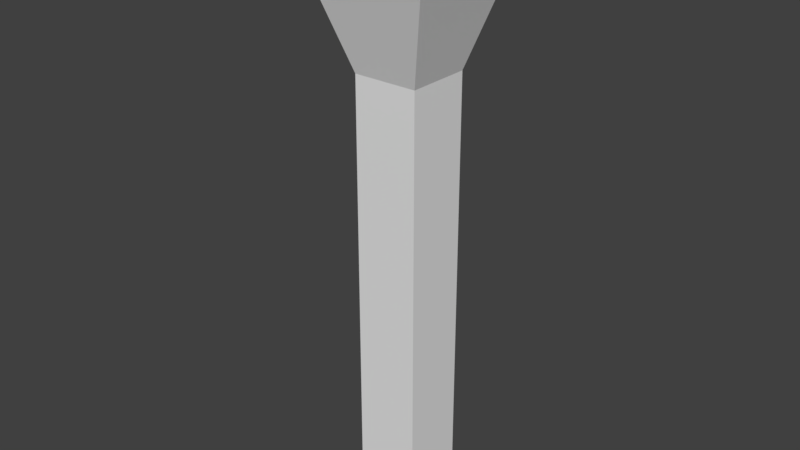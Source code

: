 # Source: Dungeon_Platform.blend  (saved by Blender 2.78.0; exported with 4.5.12 LTS)
import bpy
from mathutils import Matrix  # noqa: F401  (used for matrix-valued properties, if any)

bpy.ops.wm.read_factory_settings(use_empty=True)
scene = bpy.context.scene
scene.name = 'Scene'

# ---- collections
col_collection_1 = bpy.data.collections.new('Collection 1'); scene.collection.children.link(col_collection_1)

# ---- materials (node trees are filled in below, after node groups)
mat_material = bpy.data.materials.new('Material')
mat_material.alpha_threshold = 0.0
mat_material.use_transparent_shadow = False
mat_material.roughness = 0.5
mat_material.line_color = (0.0, 0.0, 0.0, 1.0)

# ---- material node trees

# ---- world
world_world = bpy.data.worlds.new('World'); scene.world = world_world
world_world.color = (0.05088, 0.05088, 0.05088)
world_world.use_sun_shadow = False
world_world.sun_shadow_jitter_overblur = 0.0
world_world.cycles.sampling_method = 'MANUAL'

# ---- meshes
me_cube_002 = bpy.data.meshes.new('Cube.002')
me_cube_002.from_pydata([(-0.1, -3.553e-15, 0.0), (0.0, -3.553e-15, 0.0), (-0.1, -4.371e-09, -0.5), (0.0, -4.371e-09, -0.5), (-0.085, 0.04, -0.075), (-0.015, 0.04, -0.075), (-0.085, 0.04, -0.425), (-0.015, 0.04, -0.425), (-0.085, 0.04, -0.075), (-0.015, 0.04, -0.075), (-0.085, 0.04, -0.425), (-0.015, 0.04, -0.425), (-0.07799, 0.04, -0.1101), (-0.02201, 0.04, -0.1101), (-0.07799, 0.04, -0.3899), (-0.02201, 0.04, -0.3899), (-0.07799, 0.067, -0.1101), (-0.02201, 0.067, -0.1101), (-0.07799, 0.067, -0.3899), (-0.02201, 0.067, -0.3899), (-0.07799, 0.07578, -0.1101), (-0.02201, 0.07578, -0.1101), (-0.07799, 0.07578, -0.3899), (-0.02201, 0.07578, -0.3899), (-0.07799, 0.1082, -0.1101), (-0.02201, 0.1082, -0.1101), (-0.07799, 0.1082, -0.3899), (-0.02201, 0.1082, -0.3899), (-0.08663, 0.1066, -0.06685), (-0.01337, 0.1066, -0.06685), (-0.08663, 0.1066, -0.4331), (-0.01337, 0.1066, -0.4331), (-0.08663, 0.12, -0.06685), (-0.01337, 0.12, -0.06685), (-0.08663, 0.12, -0.4331), (-0.01337, 0.12, -0.4331), (-0.08141, 0.06647, -0.407), (-0.08141, 0.06647, -0.09296), (-0.01859, 0.06647, -0.09296), (-0.01859, 0.06647, -0.407), (-0.08141, 0.07632, -0.407), (-0.08141, 0.07632, -0.09296), (-0.01859, 0.07632, -0.09296), (-0.01859, 0.07632, -0.407), (-0.0783, 0.12, -0.3915), (-0.0783, 0.12, -0.1085), (-0.0217, 0.12, -0.1085), (-0.0217, 0.12, -0.3915), (-0.08341, 0.1476, -0.417), (-0.08341, 0.1476, -0.08296), (-0.01659, 0.1476, -0.08296), (-0.01659, 0.1476, -0.417), (-0.07081, 0.1618, -0.354), (-0.07081, 0.1618, -0.146), (-0.02919, 0.1618, -0.146), (-0.02919, 0.1618, -0.354), (-0.05, 0.202, -0.25), (-0.05, 0.202, -0.25), (-0.05, 0.202, -0.25), (-0.05, 0.202, -0.25)], [], [(0, 2, 3, 1), (5, 7, 11, 9), (1, 3, 7, 5), (2, 0, 4, 6), (3, 2, 6, 7), (0, 1, 5, 4), (11, 10, 14, 15), (6, 4, 8, 10), (7, 6, 10, 11), (4, 5, 9, 8), (13, 15, 19, 17), (8, 9, 13, 12), (9, 11, 15, 13), (10, 8, 12, 14), (19, 18, 36, 39), (14, 12, 16, 18), (15, 14, 18, 19), (12, 13, 17, 16), (23, 22, 26, 27), (21, 20, 41, 42), (18, 16, 37, 36), (22, 23, 43, 40), (25, 27, 31, 29), (20, 21, 25, 24), (21, 23, 27, 25), (22, 20, 24, 26), (31, 30, 34, 35), (26, 24, 28, 30), (27, 26, 30, 31), (24, 25, 29, 28), (32, 33, 46, 45), (28, 29, 33, 32), (29, 31, 35, 33), (30, 28, 32, 34), (36, 37, 41, 40), (39, 36, 40, 43), (37, 38, 42, 41), (38, 39, 43, 42), (16, 17, 38, 37), (23, 21, 42, 43), (20, 22, 40, 41), (17, 19, 39, 38), (46, 47, 51, 50), (33, 35, 47, 46), (34, 32, 45, 44), (35, 34, 44, 47), (50, 51, 55, 54), (44, 45, 49, 48), (47, 44, 48, 51), (45, 46, 50, 49), (55, 52, 56, 59), (48, 49, 53, 52), (51, 48, 52, 55), (49, 50, 54, 53), (57, 58, 59, 56), (53, 54, 58, 57), (54, 55, 59, 58), (52, 53, 57, 56)])
me_cube_002.materials.append(mat_material)
me_cube_002.use_remesh_preserve_volume = False
me_cube_002.use_remesh_preserve_attributes = False
me_cube_002.use_mirror_vertex_groups = False
me_cube_002.update()
me_plane_001 = bpy.data.meshes.new('Plane.001')
me_plane_001.from_pydata([(-1.0, -0.5, 0.0), (1.0, -0.5, 0.0), (-1.0, 0.5, 0.0), (1.0, 0.5, 0.0), (-0.1569, 0.5, 3.0), (-0.1569, -0.5, 3.0), (0.1569, -0.5, 3.0), (0.1569, 0.5, 3.0), (1.0, 0.5, 1.261), (0.9083, 0.5, 2.011), (0.5654, 0.5, 2.761), (0.5654, -0.5, 2.761), (0.9083, -0.5, 2.011), (1.0, -0.5, 1.261), (-1.0, -0.5, 1.261), (-0.9083, -0.5, 2.011), (-0.5654, -0.5, 2.761), (-0.5654, 0.5, 2.761), (-0.9083, 0.5, 2.011), (-1.0, 0.5, 1.261), (-0.8509, -0.5, 0.0), (0.8509, -0.5, 0.0), (-0.8509, 0.5, 0.0), (0.8509, 0.5, 0.0), (-0.1335, 0.5, 2.813), (-0.1335, -0.5, 2.813), (0.1335, -0.5, 2.813), (0.1335, 0.5, 2.813), (0.8509, 0.5, 1.183), (0.7729, 0.5, 1.886), (0.4811, 0.5, 2.589), (0.4811, -0.5, 2.589), (0.7729, -0.5, 1.886), (0.8509, -0.5, 1.183), (-0.8509, -0.5, 1.183), (-0.7729, -0.5, 1.886), (-0.4811, -0.5, 2.589), (-0.4811, 0.5, 2.589), (-0.7729, 0.5, 1.886), (-0.8509, 0.5, 1.183)], [], [(5, 6, 7, 4), (11, 10, 7, 6), (17, 16, 5, 4), (2, 0, 14, 19), (19, 14, 15, 18), (18, 15, 16, 17), (1, 3, 8, 13), (13, 8, 9, 12), (12, 9, 10, 11), (25, 24, 27, 26), (31, 26, 27, 30), (37, 24, 25, 36), (22, 39, 34, 20), (39, 38, 35, 34), (38, 37, 36, 35), (21, 33, 28, 23), (33, 32, 29, 28), (32, 31, 30, 29), (1, 13, 33, 21), (13, 12, 32, 33), (12, 11, 31, 32), (11, 6, 26, 31), (6, 5, 25, 26), (5, 16, 36, 25), (16, 15, 35, 36), (15, 14, 34, 35), (14, 0, 20, 34), (2, 19, 39, 22), (19, 18, 38, 39), (18, 17, 37, 38), (17, 4, 24, 37), (4, 7, 27, 24), (7, 10, 30, 27), (10, 9, 29, 30), (9, 8, 28, 29), (8, 3, 23, 28)])
me_plane_001.use_remesh_preserve_volume = False
me_plane_001.use_remesh_preserve_attributes = False
me_plane_001.use_mirror_vertex_groups = False
me_plane_001.update()
me_plane = bpy.data.meshes.new('Plane')
me_plane.from_pydata([(-1.0, -4.371e-08, -3.0), (1.0, -4.371e-08, -3.0), (-1.0, -3.643e-08, -2.5), (-1.0, -2.914e-08, -2.0), (-1.0, -2.186e-08, -1.5), (-1.0, -1.457e-08, -1.0), (-1.0, -7.285e-09, -0.5), (-1.0, 3.257e-15, 2.235e-07), (-1.0, 7.285e-09, 0.5), (-1.0, 1.457e-08, 1.0), (-1.0, 2.186e-08, 1.5), (-1.0, 2.914e-08, 2.0), (1.0, 2.914e-08, 2.0), (1.0, 2.186e-08, 1.5), (1.0, 1.457e-08, 1.0), (1.0, 7.285e-09, 0.5), (1.0, -3.257e-15, -2.235e-07), (1.0, -7.285e-09, -0.5), (1.0, -1.457e-08, -1.0), (1.0, -2.186e-08, -1.5), (1.0, -2.914e-08, -2.0), (1.0, -3.643e-08, -2.5), (1.0, 0.06667, -2.5), (1.0, 0.06667, -3.0), (-1.0, 0.06667, -3.0), (-1.0, 0.06667, -2.5), (-1.0, 0.1333, -2.5), (-1.0, 0.1333, -2.0), (1.0, 0.1333, -2.0), (1.0, 0.1333, -2.5), (-1.0, 0.2, -2.0), (-1.0, 0.2, -1.5), (1.0, 0.2, -1.5), (1.0, 0.2, -2.0), (-1.0, 0.2667, -1.5), (-1.0, 0.2667, -1.0), (1.0, 0.2667, -1.0), (1.0, 0.2667, -1.5), (-1.0, 0.3333, -1.0), (-1.0, 0.3333, -0.5), (1.0, 0.3333, -0.5), (1.0, 0.3333, -1.0), (-1.0, 0.4, -0.5), (-1.0, 0.4, 1.711e-07), (1.0, 0.4, -2.76e-07), (1.0, 0.4, -0.5), (-1.0, 0.4667, 1.623e-07), (-1.0, 0.4667, 0.5), (1.0, 0.4667, 0.5), (1.0, 0.4667, -2.847e-07), (-1.0, 0.5333, 0.5), (-1.0, 0.5333, 1.0), (1.0, 0.5333, 1.0), (1.0, 0.5333, 0.5), (-1.0, 0.6, 1.0), (-1.0, 0.6, 1.5), (1.0, 0.6, 1.5), (1.0, 0.6, 1.0), (-1.0, 0.6667, 1.5), (-1.0, 0.6667, 2.0), (1.0, 0.6667, 2.0), (1.0, 0.6667, 1.5), (1.0, 0.08219, -2.5), (1.0, 0.08219, -3.0), (-1.0, 0.08219, -3.0), (-1.0, 0.08219, -2.5), (-1.0, 0.1489, -2.5), (-1.0, 0.1489, -2.0), (1.0, 0.1489, -2.0), (1.0, 0.1489, -2.5), (-1.0, 0.2155, -2.0), (-1.0, 0.2155, -1.5), (1.0, 0.2155, -1.5), (1.0, 0.2155, -2.0), (-1.0, 0.2822, -1.5), (-1.0, 0.2822, -1.0), (1.0, 0.2822, -1.0), (1.0, 0.2822, -1.5), (-1.0, 0.3489, -1.0), (-1.0, 0.3489, -0.5), (1.0, 0.3489, -0.5), (1.0, 0.3489, -1.0), (-1.0, 0.4155, -0.5), (-1.0, 0.4155, 1.69e-07), (1.0, 0.4155, -2.78e-07), (1.0, 0.4155, -0.5), (-1.0, 0.4822, 1.603e-07), (-1.0, 0.4822, 0.5), (1.0, 0.4822, 0.5), (1.0, 0.4822, -2.867e-07), (-1.0, 0.5489, 0.5), (-1.0, 0.5489, 1.0), (1.0, 0.5489, 1.0), (1.0, 0.5489, 0.5), (-1.0, 0.6155, 1.0), (-1.0, 0.6155, 1.5), (1.0, 0.6155, 1.5), (1.0, 0.6155, 1.0), (-1.0, 0.6822, 1.5), (-1.0, 0.6822, 2.0), (1.0, 0.6822, 2.0), (1.0, 0.6822, 1.5), (1.04, 0.06636, -2.507), (1.04, 0.06636, -3.027), (-1.04, 0.06636, -3.027), (-1.04, 0.06636, -2.507), (-1.04, 0.133, -2.527), (-1.04, 0.133, -2.007), (1.04, 0.133, -2.007), (1.04, 0.133, -2.527), (-1.04, 0.1997, -2.027), (-1.04, 0.1997, -1.507), (1.04, 0.1997, -1.507), (1.04, 0.1997, -2.027), (-1.04, 0.2664, -1.527), (-1.04, 0.2664, -1.007), (1.04, 0.2664, -1.007), (1.04, 0.2664, -1.527), (-1.04, 0.333, -1.027), (-1.04, 0.333, -0.507), (1.04, 0.333, -0.507), (1.04, 0.333, -1.027), (-1.04, 0.3997, -0.527), (-1.04, 0.3997, -0.007016), (1.04, 0.3997, -0.007016), (1.04, 0.3997, -0.527), (-1.04, 0.4664, -0.02698), (-1.04, 0.4664, 0.493), (1.04, 0.4664, 0.493), (1.04, 0.4664, -0.02698), (-1.04, 0.533, 0.473), (-1.04, 0.533, 0.993), (1.04, 0.533, 0.993), (1.04, 0.533, 0.473), (-1.04, 0.5997, 0.973), (-1.04, 0.5997, 1.493), (1.04, 0.5997, 1.493), (1.04, 0.5997, 0.973), (-1.04, 0.6664, 1.473), (-1.04, 0.6664, 1.993), (1.04, 0.6664, 1.993), (1.04, 0.6664, 1.473), (1.04, 0.0825, -2.507), (1.04, 0.0825, -3.027), (-1.04, 0.0825, -3.027), (-1.04, 0.0825, -2.507), (-1.04, 0.1492, -2.527), (-1.04, 0.1492, -2.007), (1.04, 0.1492, -2.007), (1.04, 0.1492, -2.527), (-1.04, 0.2158, -2.027), (-1.04, 0.2158, -1.507), (1.04, 0.2158, -1.507), (1.04, 0.2158, -2.027), (-1.04, 0.2825, -1.527), (-1.04, 0.2825, -1.007), (1.04, 0.2825, -1.007), (1.04, 0.2825, -1.527), (-1.04, 0.3492, -1.027), (-1.04, 0.3492, -0.507), (1.04, 0.3492, -0.507), (1.04, 0.3492, -1.027), (-1.04, 0.4158, -0.527), (-1.04, 0.4158, -0.007016), (1.04, 0.4158, -0.007016), (1.04, 0.4158, -0.527), (-1.04, 0.4825, -0.02698), (-1.04, 0.4825, 0.493), (1.04, 0.4825, 0.493), (1.04, 0.4825, -0.02698), (-1.04, 0.5492, 0.473), (-1.04, 0.5492, 0.993), (1.04, 0.5492, 0.993), (1.04, 0.5492, 0.473), (-1.04, 0.6158, 0.973), (-1.04, 0.6158, 1.493), (1.04, 0.6158, 1.493), (1.04, 0.6158, 0.973), (-1.04, 0.6825, 1.473), (-1.04, 0.6825, 1.993), (1.04, 0.6825, 1.993), (1.04, 0.6825, 1.473)], [], [(1, 0, 24, 23), (12, 13, 61, 60), (9, 10, 55, 54), (14, 15, 53, 52), (7, 8, 47, 46), (16, 17, 45, 44), (6, 17, 40, 39), (18, 19, 37, 36), (4, 19, 32, 31), (20, 21, 29, 28), (71, 70, 150, 151), (2, 21, 22, 25), (0, 2, 25, 24), (21, 1, 23, 22), (96, 95, 175, 176), (21, 2, 26, 29), (3, 20, 28, 27), (2, 3, 27, 26), (28, 29, 109, 108), (3, 4, 31, 30), (19, 20, 33, 32), (20, 3, 30, 33), (41, 38, 118, 121), (19, 4, 34, 37), (5, 18, 36, 35), (4, 5, 35, 34), (66, 69, 149, 146), (5, 6, 39, 38), (17, 18, 41, 40), (18, 5, 38, 41), (97, 96, 176, 177), (17, 6, 42, 45), (6, 7, 43, 42), (7, 16, 44, 43), (26, 27, 107, 106), (8, 15, 48, 47), (15, 16, 49, 48), (16, 7, 46, 49), (39, 40, 120, 119), (15, 8, 50, 53), (8, 9, 51, 50), (9, 14, 52, 51), (68, 67, 147, 148), (10, 13, 56, 55), (13, 14, 57, 56), (14, 9, 54, 57), (95, 94, 174, 175), (13, 10, 58, 61), (10, 11, 59, 58), (11, 12, 60, 59), (65, 62, 63, 64), (67, 68, 69, 66), (71, 72, 73, 70), (75, 76, 77, 74), (79, 80, 81, 78), (83, 84, 85, 82), (87, 88, 89, 86), (91, 92, 93, 90), (95, 96, 97, 94), (99, 100, 101, 98), (40, 41, 121, 120), (53, 50, 130, 133), (69, 68, 148, 149), (90, 93, 173, 170), (38, 39, 119, 118), (51, 52, 132, 131), (67, 66, 146, 147), (92, 91, 171, 172), (52, 53, 133, 132), (62, 65, 145, 142), (93, 92, 172, 173), (50, 51, 131, 130), (65, 64, 144, 145), (91, 90, 170, 171), (25, 22, 102, 105), (64, 63, 143, 144), (86, 89, 169, 166), (24, 25, 105, 104), (63, 62, 142, 143), (88, 87, 167, 168), (23, 24, 104, 103), (37, 34, 114, 117), (89, 88, 168, 169), (22, 23, 103, 102), (35, 36, 116, 115), (87, 86, 166, 167), (36, 37, 117, 116), (49, 46, 126, 129), (82, 85, 165, 162), (34, 35, 115, 114), (131, 132, 172, 171), (112, 113, 153, 152), (132, 133, 173, 172), (105, 102, 142, 145), (125, 122, 162, 165), (110, 111, 151, 150), (130, 131, 171, 170), (104, 105, 145, 144), (123, 124, 164, 163), (103, 104, 144, 143), (111, 112, 152, 151), (138, 139, 179, 178), (118, 119, 159, 158), (133, 130, 170, 173), (113, 110, 150, 153), (140, 141, 181, 180), (120, 121, 161, 160), (139, 140, 180, 179), (119, 120, 160, 159), (126, 127, 167, 166), (141, 138, 178, 181), (106, 107, 147, 146), (121, 118, 158, 161), (128, 129, 169, 168), (108, 109, 149, 148), (127, 128, 168, 167), (107, 108, 148, 147), (134, 135, 175, 174), (114, 115, 155, 154), (129, 126, 166, 169), (109, 106, 146, 149), (136, 137, 177, 176), (116, 117, 157, 156), (135, 136, 176, 175), (115, 116, 156, 155), (122, 123, 163, 162), (137, 134, 174, 177), (102, 103, 143, 142), (117, 114, 154, 157), (124, 125, 165, 164), (27, 28, 108, 107), (94, 97, 177, 174), (73, 72, 152, 153), (29, 26, 106, 109), (99, 98, 178, 179), (72, 71, 151, 152), (54, 55, 135, 134), (101, 100, 180, 181), (70, 73, 153, 150), (56, 57, 137, 136), (100, 99, 179, 180), (75, 74, 154, 155), (55, 56, 136, 135), (42, 43, 123, 122), (98, 101, 181, 178), (77, 76, 156, 157), (57, 54, 134, 137), (44, 45, 125, 124), (76, 75, 155, 156), (43, 44, 124, 123), (30, 31, 111, 110), (74, 77, 157, 154), (45, 42, 122, 125), (32, 33, 113, 112), (79, 78, 158, 159), (31, 32, 112, 111), (81, 80, 160, 161), (33, 30, 110, 113), (80, 79, 159, 160), (58, 59, 139, 138), (78, 81, 161, 158), (60, 61, 141, 140), (83, 82, 162, 163), (59, 60, 140, 139), (46, 47, 127, 126), (85, 84, 164, 165), (61, 58, 138, 141), (48, 49, 129, 128), (84, 83, 163, 164), (47, 48, 128, 127)])
me_plane.use_remesh_preserve_volume = False
me_plane.use_remesh_preserve_attributes = False
me_plane.use_mirror_vertex_groups = False
me_plane.update()
me_cube_007 = bpy.data.meshes.new('Cube.007')
me_cube_007.from_pydata([(-0.1, -3.553e-15, 0.0), (0.0, -3.553e-15, 0.0), (-0.1, -4.371e-09, -0.5), (0.0, -4.371e-09, -0.5), (-0.085, 0.04, -0.075), (-0.015, 0.04, -0.075), (-0.085, 0.04, -0.425), (-0.015, 0.04, -0.425), (-0.085, 0.04, -0.075), (-0.015, 0.04, -0.075), (-0.085, 0.04, -0.425), (-0.015, 0.04, -0.425), (-0.07799, 0.04, -0.1101), (-0.02201, 0.04, -0.1101), (-0.07799, 0.04, -0.3899), (-0.02201, 0.04, -0.3899), (-0.07799, 0.067, -0.1101), (-0.02201, 0.067, -0.1101), (-0.07799, 0.067, -0.3899), (-0.02201, 0.067, -0.3899), (-0.07799, 0.07578, -0.1101), (-0.02201, 0.07578, -0.1101), (-0.07799, 0.07578, -0.3899), (-0.02201, 0.07578, -0.3899), (-0.07799, 0.1082, -0.1101), (-0.02201, 0.1082, -0.1101), (-0.07799, 0.1082, -0.3899), (-0.02201, 0.1082, -0.3899), (-0.08663, 0.1066, -0.06685), (-0.01337, 0.1066, -0.06685), (-0.08663, 0.1066, -0.4331), (-0.01337, 0.1066, -0.4331), (-0.08663, 0.12, -0.06685), (-0.01337, 0.12, -0.06685), (-0.08663, 0.12, -0.4331), (-0.01337, 0.12, -0.4331), (-0.08141, 0.06647, -0.407), (-0.08141, 0.06647, -0.09296), (-0.01859, 0.06647, -0.09296), (-0.01859, 0.06647, -0.407), (-0.08141, 0.07632, -0.407), (-0.08141, 0.07632, -0.09296), (-0.01859, 0.07632, -0.09296), (-0.01859, 0.07632, -0.407), (-0.0783, 0.12, -0.3915), (-0.0783, 0.12, -0.1085), (-0.0217, 0.12, -0.1085), (-0.0217, 0.12, -0.3915), (-0.08341, 0.1476, -0.417), (-0.08341, 0.1476, -0.08296), (-0.01659, 0.1476, -0.08296), (-0.01659, 0.1476, -0.417), (-0.07081, 0.1618, -0.354), (-0.07081, 0.1618, -0.146), (-0.02919, 0.1618, -0.146), (-0.02919, 0.1618, -0.354)], [], [(0, 2, 3, 1), (5, 7, 11, 9), (1, 3, 7, 5), (2, 0, 4, 6), (3, 2, 6, 7), (0, 1, 5, 4), (11, 10, 14, 15), (6, 4, 8, 10), (7, 6, 10, 11), (4, 5, 9, 8), (13, 15, 19, 17), (8, 9, 13, 12), (9, 11, 15, 13), (10, 8, 12, 14), (19, 18, 36, 39), (14, 12, 16, 18), (15, 14, 18, 19), (12, 13, 17, 16), (23, 22, 26, 27), (21, 20, 41, 42), (18, 16, 37, 36), (22, 23, 43, 40), (25, 27, 31, 29), (20, 21, 25, 24), (21, 23, 27, 25), (22, 20, 24, 26), (31, 30, 34, 35), (26, 24, 28, 30), (27, 26, 30, 31), (24, 25, 29, 28), (32, 33, 46, 45), (28, 29, 33, 32), (29, 31, 35, 33), (30, 28, 32, 34), (36, 37, 41, 40), (39, 36, 40, 43), (37, 38, 42, 41), (38, 39, 43, 42), (16, 17, 38, 37), (23, 21, 42, 43), (20, 22, 40, 41), (17, 19, 39, 38), (46, 47, 51, 50), (33, 35, 47, 46), (34, 32, 45, 44), (35, 34, 44, 47), (50, 51, 55, 54), (44, 45, 49, 48), (47, 44, 48, 51), (45, 46, 50, 49), (53, 54, 55, 52), (48, 49, 53, 52), (51, 48, 52, 55), (49, 50, 54, 53)])
me_cube_007.materials.append(mat_material)
me_cube_007.use_remesh_preserve_volume = False
me_cube_007.use_remesh_preserve_attributes = False
me_cube_007.use_mirror_vertex_groups = False
me_cube_007.update()
me_cube_001 = bpy.data.meshes.new('Cube.001')
me_cube_001.from_pydata([(-0.1101, 0.2, -0.1547), (-0.1101, 0.2447, -0.1101), (-0.1101, 0.2447, -0.3899), (-0.1101, 0.2, -0.3453), (-0.1101, 0.2904, -0.1101), (-0.1101, 0.335, -0.1547), (-0.1101, 0.335, -0.3453), (-0.1101, 0.2904, -0.3899), (-0.1101, 0.398, -0.1547), (-0.1101, 0.4322, -0.1101), (-0.1101, 0.4322, -0.3899), (-0.1101, 0.398, -0.3453), (-0.1101, 0.4877, -0.1101), (-0.1101, 0.5218, -0.1547), (-0.1101, 0.5218, -0.3453), (-0.1101, 0.4877, -0.3899), (0.75, 0.4322, -0.1101), (0.75, 0.5218, -0.1547), (0.75, 0.4877, -0.3899), (0.75, 0.398, -0.3453), (0.75, 0.398, -0.1547), (0.75, 0.4877, -0.1101), (0.75, 0.5218, -0.3453), (0.75, 0.4322, -0.3899), (0.75, 0.2, -0.3453), (0.75, 0.2447, -0.1101), (0.75, 0.2904, -0.3899), (0.75, 0.335, -0.1547), (0.75, 0.2447, -0.3899), (0.75, 0.2, -0.1547), (0.75, 0.335, -0.3453), (0.75, 0.2904, -0.1101)], [], [(8, 9, 12, 13, 14, 15, 10, 11), (0, 1, 4, 5, 6, 7, 2, 3), (25, 1, 0, 29), (17, 13, 12, 21), (18, 15, 14, 22), (19, 11, 10, 23), (18, 22, 17, 21, 16, 20, 19, 23), (25, 29, 24, 28, 26, 30, 27, 31), (10, 15, 18, 23), (12, 9, 16, 21), (14, 13, 17, 22), (8, 11, 19, 20), (8, 20, 16, 9), (4, 1, 25, 31), (6, 5, 27, 30), (2, 7, 26, 28), (2, 28, 24, 3), (6, 30, 26, 7), (4, 31, 27, 5), (0, 3, 24, 29)])
me_cube_001.materials.append(mat_material)
me_cube_001.use_remesh_preserve_volume = False
me_cube_001.use_remesh_preserve_attributes = False
me_cube_001.use_mirror_vertex_groups = False
me_cube_001.update()
me_cube = bpy.data.meshes.new('Cube')
me_cube.from_pydata([(1.0, -0.4, -5.0), (1.0, -0.4, 5.0), (-1.0, -0.4, 5.0), (-1.0, -0.4, -5.0), (1.0, -4.47e-08, -5.0), (1.0, 4.47e-08, 5.0), (-1.0, 4.47e-08, 5.0), (-1.0, -4.47e-08, -5.0), (0.5373, -1.925, -2.686), (0.5373, -1.925, 2.686), (-0.5373, -1.925, -2.686), (-0.5373, -1.925, 2.686), (0.5373, -9.149, -2.686), (0.5373, -9.149, 2.686), (-0.5373, -9.149, -2.686), (-0.5373, -9.149, 2.686), (1.0, -0.4, -3.0), (1.0, -0.4, -1.0), (1.0, -0.4, 1.0), (1.0, -0.4, 3.0), (0.6, -0.4, -5.0), (0.2, -0.4, -5.0), (-0.2, -0.4, -5.0), (-0.6, -0.4, -5.0), (1.0, -0.32, -5.0), (1.0, -0.24, -5.0), (1.0, -0.16, -5.0), (1.0, -0.08, -5.0), (0.6, -0.4, 5.0), (0.2, -0.4, 5.0), (-0.2, -0.4, 5.0), (-0.6, -0.4, 5.0), (1.0, -0.32, 5.0), (1.0, -0.24, 5.0), (1.0, -0.16, 5.0), (1.0, -0.08, 5.0), (-1.0, -0.4, 3.0), (-1.0, -0.4, 1.0), (-1.0, -0.4, -1.0), (-1.0, -0.4, -3.0), (-1.0, -0.32, 5.0), (-1.0, -0.24, 5.0), (-1.0, -0.16, 5.0), (-1.0, -0.08, 5.0), (-1.0, -0.32, -5.0), (-1.0, -0.24, -5.0), (-1.0, -0.16, -5.0), (-1.0, -0.08, -5.0), (1.0, -2.682e-08, -3.0), (1.0, -8.941e-09, -1.0), (1.0, 8.941e-09, 1.0), (1.0, 2.682e-08, 3.0), (0.6, -4.47e-08, -5.0), (0.2, -4.47e-08, -5.0), (-0.2, -4.47e-08, -5.0), (-0.6, -4.47e-08, -5.0), (0.6, 4.47e-08, 5.0), (0.2, 4.47e-08, 5.0), (-0.2, 4.47e-08, 5.0), (-0.6, 4.47e-08, 5.0), (-1.0, 2.682e-08, 3.0), (-1.0, 8.941e-09, 1.0), (-1.0, -8.941e-09, -1.0), (-1.0, -2.682e-08, -3.0), (0.5373, -1.925, -1.612), (0.5373, -1.925, -0.5373), (0.5373, -1.925, 0.5373), (0.5373, -1.925, 1.612), (0.3224, -1.925, -2.686), (0.1075, -1.925, -2.686), (-0.1075, -1.925, -2.686), (-0.3224, -1.925, -2.686), (0.3224, -1.925, 2.686), (0.1075, -1.925, 2.686), (-0.1075, -1.925, 2.686), (-0.3224, -1.925, 2.686), (-0.5373, -1.925, 1.612), (-0.5373, -1.925, 0.5373), (-0.5373, -1.925, -0.5373), (-0.5373, -1.925, -1.612), (0.9075, -0.705, 4.537), (0.8149, -1.01, 4.075), (0.7224, -1.315, 3.612), (0.6298, -1.62, 3.149), (0.6298, -1.62, -3.149), (0.7224, -1.315, -3.612), (0.8149, -1.01, -4.075), (0.9075, -0.705, -4.537), (-0.9075, -0.705, -4.537), (-0.8149, -1.01, -4.075), (-0.7224, -1.315, -3.612), (-0.6298, -1.62, -3.149), (-0.6298, -1.62, 3.149), (-0.7224, -1.315, 3.612), (-0.8149, -1.01, 4.075), (-0.9075, -0.705, 4.537), (0.5373, -9.149, -1.612), (0.5373, -9.149, -0.5373), (0.5373, -9.149, 0.5373), (0.5373, -9.149, 1.612), (0.3224, -9.149, -2.686), (0.1075, -9.149, -2.686), (-0.1075, -9.149, -2.686), (-0.3224, -9.149, -2.686), (0.3224, -9.149, 2.686), (0.1075, -9.149, 2.686), (-0.1075, -9.149, 2.686), (-0.3224, -9.149, 2.686), (-0.5373, -9.149, 1.612), (-0.5373, -9.149, 0.5373), (-0.5373, -9.149, -0.5373), (-0.5373, -9.149, -1.612), (0.5373, -3.37, -2.686), (0.5373, -4.815, -2.686), (0.5373, -6.26, -2.686), (0.5373, -7.704, -2.686), (-0.5373, -7.704, -2.686), (-0.5373, -6.26, -2.686), (-0.5373, -4.815, -2.686), (-0.5373, -3.37, -2.686), (-0.5373, -3.37, 2.686), (-0.5373, -4.815, 2.686), (-0.5373, -6.26, 2.686), (-0.5373, -7.704, 2.686), (0.5373, -7.704, 2.686), (0.5373, -6.26, 2.686), (0.5373, -4.815, 2.686), (0.5373, -3.37, 2.686), (-0.5373, -3.37, 1.612), (-0.5373, -4.815, 1.612), (-0.5373, -6.26, 1.612), (-0.5373, -7.704, 1.612), (-0.5373, -3.37, 0.5373), (-0.5373, -4.815, 0.5373), (-0.5373, -6.26, 0.5373), (-0.5373, -7.704, 0.5373), (-0.5373, -3.37, -0.5373), (-0.5373, -4.815, -0.5373), (-0.5373, -6.26, -0.5373), (-0.5373, -7.704, -0.5373), (-0.5373, -3.37, -1.612), (-0.5373, -4.815, -1.612), (-0.5373, -6.26, -1.612), (-0.5373, -7.704, -1.612), (0.5373, -3.37, -1.612), (0.5373, -4.815, -1.612), (0.5373, -6.26, -1.612), (0.5373, -7.704, -1.612), (0.5373, -3.37, -0.5373), (0.5373, -4.815, -0.5373), (0.5373, -6.26, -0.5373), (0.5373, -7.704, -0.5373), (0.5373, -3.37, 0.5373), (0.5373, -4.815, 0.5373), (0.5373, -6.26, 0.5373), (0.5373, -7.704, 0.5373), (0.5373, -3.37, 1.612), (0.5373, -4.815, 1.612), (0.5373, -6.26, 1.612), (0.5373, -7.704, 1.612), (0.3224, -3.37, 2.686), (0.3224, -4.815, 2.686), (0.3224, -6.26, 2.686), (0.3224, -7.704, 2.686), (0.1075, -3.37, 2.686), (0.1075, -4.815, 2.686), (0.1075, -6.26, 2.686), (0.1075, -7.704, 2.686), (-0.1075, -3.37, 2.686), (-0.1075, -4.815, 2.686), (-0.1075, -6.26, 2.686), (-0.1075, -7.704, 2.686), (-0.3224, -3.37, 2.686), (-0.3224, -4.815, 2.686), (-0.3224, -6.26, 2.686), (-0.3224, -7.704, 2.686), (0.3224, -9.149, -1.612), (0.1075, -9.149, -1.612), (-0.1075, -9.149, -1.612), (-0.3224, -9.149, -1.612), (0.3224, -9.149, -0.5373), (0.1075, -9.149, -0.5373), (-0.1075, -9.149, -0.5373), (-0.3224, -9.149, -0.5373), (0.3224, -9.149, 0.5373), (0.1075, -9.149, 0.5373), (-0.1075, -9.149, 0.5373), (-0.3224, -9.149, 0.5373), (0.3224, -9.149, 1.612), (0.1075, -9.149, 1.612), (-0.1075, -9.149, 1.612), (-0.3224, -9.149, 1.612), (-0.5445, -0.705, -4.537), (-0.489, -1.01, -4.075), (-0.4334, -1.315, -3.612), (-0.3779, -1.62, -3.149), (-0.1815, -0.705, -4.537), (-0.163, -1.01, -4.075), (-0.1445, -1.315, -3.612), (-0.126, -1.62, -3.149), (0.1815, -0.705, -4.537), (0.163, -1.01, -4.075), (0.1445, -1.315, -3.612), (0.126, -1.62, -3.149), (0.5445, -0.705, -4.537), (0.489, -1.01, -4.075), (0.4334, -1.315, -3.612), (0.3779, -1.62, -3.149), (0.5445, -0.705, 4.537), (0.489, -1.01, 4.075), (0.4334, -1.315, 3.612), (0.3779, -1.62, 3.149), (0.1815, -0.705, 4.537), (0.163, -1.01, 4.075), (0.1445, -1.315, 3.612), (0.126, -1.62, 3.149), (-0.1815, -0.705, 4.537), (-0.163, -1.01, 4.075), (-0.1445, -1.315, 3.612), (-0.126, -1.62, 3.149), (-0.5445, -0.705, 4.537), (-0.489, -1.01, 4.075), (-0.4334, -1.315, 3.612), (-0.3779, -1.62, 3.149), (-0.9075, -0.705, 2.722), (-0.8149, -1.01, 2.445), (-0.7224, -1.315, 2.167), (-0.6298, -1.62, 1.89), (-0.9075, -0.705, 0.9075), (-0.8149, -1.01, 0.8149), (-0.7224, -1.315, 0.7224), (-0.6298, -1.62, 0.6298), (-0.9075, -0.705, -0.9075), (-0.8149, -1.01, -0.8149), (-0.7224, -1.315, -0.7224), (-0.6298, -1.62, -0.6298), (-0.9075, -0.705, -2.722), (-0.8149, -1.01, -2.445), (-0.7224, -1.315, -2.167), (-0.6298, -1.62, -1.89), (-0.3224, -3.37, -2.686), (-0.3224, -4.815, -2.686), (-0.3224, -6.26, -2.686), (-0.3224, -7.704, -2.686), (-0.1075, -3.37, -2.686), (-0.1075, -4.815, -2.686), (-0.1075, -6.26, -2.686), (-0.1075, -7.704, -2.686), (0.1075, -3.37, -2.686), (0.1075, -4.815, -2.686), (0.1075, -6.26, -2.686), (0.1075, -7.704, -2.686), (0.3224, -3.37, -2.686), (0.3224, -4.815, -2.686), (0.3224, -6.26, -2.686), (0.3224, -7.704, -2.686), (0.6, -0.08, -5.0), (0.2, -0.08, -5.0), (-0.2, -0.08, -5.0), (-0.6, -0.08, -5.0), (0.6, -0.16, -5.0), (0.2, -0.16, -5.0), (-0.2, -0.16, -5.0), (-0.6, -0.16, -5.0), (0.6, -0.24, -5.0), (0.2, -0.24, -5.0), (-0.2, -0.24, -5.0), (-0.6, -0.24, -5.0), (0.6, -0.32, -5.0), (0.2, -0.32, -5.0), (-0.2, -0.32, -5.0), (-0.6, -0.32, -5.0), (-1.0, -0.32, 3.0), (-1.0, -0.32, 1.0), (-1.0, -0.32, -1.0), (-1.0, -0.32, -3.0), (-1.0, -0.24, 3.0), (-1.0, -0.24, 1.0), (-1.0, -0.24, -1.0), (-1.0, -0.24, -3.0), (-1.0, -0.16, 3.0), (-1.0, -0.16, 1.0), (-1.0, -0.16, -1.0), (-1.0, -0.16, -3.0), (-1.0, -0.08, 3.0), (-1.0, -0.08, 1.0), (-1.0, -0.08, -1.0), (-1.0, -0.08, -3.0), (0.6, -0.32, 5.0), (0.2, -0.32, 5.0), (-0.2, -0.32, 5.0), (-0.6, -0.32, 5.0), (0.6, -0.24, 5.0), (0.2, -0.24, 5.0), (-0.2, -0.24, 5.0), (-0.6, -0.24, 5.0), (0.6, -0.16, 5.0), (0.2, -0.16, 5.0), (-0.2, -0.16, 5.0), (-0.6, -0.16, 5.0), (0.6, -0.08, 5.0), (0.2, -0.08, 5.0), (-0.2, -0.08, 5.0), (-0.6, -0.08, 5.0), (1.0, -0.32, -3.0), (1.0, -0.32, -1.0), (1.0, -0.32, 1.0), (1.0, -0.32, 3.0), (1.0, -0.24, -3.0), (1.0, -0.24, -1.0), (1.0, -0.24, 1.0), (1.0, -0.24, 3.0), (1.0, -0.16, -3.0), (1.0, -0.16, -1.0), (1.0, -0.16, 1.0), (1.0, -0.16, 3.0), (1.0, -0.08, -3.0), (1.0, -0.08, -1.0), (1.0, -0.08, 1.0), (1.0, -0.08, 3.0), (0.6, -2.682e-08, -3.0), (0.6, -8.941e-09, -1.0), (0.6, 8.941e-09, 1.0), (0.6, 2.682e-08, 3.0), (0.2, -2.682e-08, -3.0), (0.2, -8.941e-09, -1.0), (0.2, 8.941e-09, 1.0), (0.2, 2.682e-08, 3.0), (-0.2, -2.682e-08, -3.0), (-0.2, -8.941e-09, -1.0), (-0.2, 8.941e-09, 1.0), (-0.2, 2.682e-08, 3.0), (-0.6, -2.682e-08, -3.0), (-0.6, -8.941e-09, -1.0), (-0.6, 8.941e-09, 1.0), (-0.6, 2.682e-08, 3.0), (0.9075, -0.705, -2.722), (0.8149, -1.01, -2.445), (0.7224, -1.315, -2.167), (0.6298, -1.62, -1.89), (0.9075, -0.705, -0.9075), (0.8149, -1.01, -0.8149), (0.7224, -1.315, -0.7224), (0.6298, -1.62, -0.6298), (0.9075, -0.705, 0.9075), (0.8149, -1.01, 0.8149), (0.7224, -1.315, 0.7224), (0.6298, -1.62, 0.6298), (0.9075, -0.705, 2.722), (0.8149, -1.01, 2.445), (0.7224, -1.315, 2.167), (0.6298, -1.62, 1.89)], [], [(351, 83, 9, 67), (335, 60, 6, 59), (319, 51, 5, 35), (303, 59, 6, 43), (287, 63, 7, 47), (271, 23, 3, 44), (255, 115, 12, 100), (239, 91, 10, 79), (223, 92, 11, 75), (207, 84, 8, 68), (191, 107, 15, 108), (175, 123, 15, 107), (159, 124, 13, 99), (143, 116, 14, 111), (123, 131, 108, 15), (131, 135, 109, 108), (135, 139, 110, 109), (139, 143, 111, 110), (11, 76, 128, 120), (120, 128, 129, 121), (121, 129, 130, 122), (122, 130, 131, 123), (76, 77, 132, 128), (128, 132, 133, 129), (129, 133, 134, 130), (130, 134, 135, 131), (77, 78, 136, 132), (132, 136, 137, 133), (133, 137, 138, 134), (134, 138, 139, 135), (78, 79, 140, 136), (136, 140, 141, 137), (137, 141, 142, 138), (138, 142, 143, 139), (79, 10, 119, 140), (140, 119, 118, 141), (141, 118, 117, 142), (142, 117, 116, 143), (115, 147, 96, 12), (147, 151, 97, 96), (151, 155, 98, 97), (155, 159, 99, 98), (8, 64, 144, 112), (112, 144, 145, 113), (113, 145, 146, 114), (114, 146, 147, 115), (64, 65, 148, 144), (144, 148, 149, 145), (145, 149, 150, 146), (146, 150, 151, 147), (65, 66, 152, 148), (148, 152, 153, 149), (149, 153, 154, 150), (150, 154, 155, 151), (66, 67, 156, 152), (152, 156, 157, 153), (153, 157, 158, 154), (154, 158, 159, 155), (67, 9, 127, 156), (156, 127, 126, 157), (157, 126, 125, 158), (158, 125, 124, 159), (124, 163, 104, 13), (163, 167, 105, 104), (167, 171, 106, 105), (171, 175, 107, 106), (9, 72, 160, 127), (127, 160, 161, 126), (126, 161, 162, 125), (125, 162, 163, 124), (72, 73, 164, 160), (160, 164, 165, 161), (161, 165, 166, 162), (162, 166, 167, 163), (73, 74, 168, 164), (164, 168, 169, 165), (165, 169, 170, 166), (166, 170, 171, 167), (74, 75, 172, 168), (168, 172, 173, 169), (169, 173, 174, 170), (170, 174, 175, 171), (75, 11, 120, 172), (172, 120, 121, 173), (173, 121, 122, 174), (174, 122, 123, 175), (103, 179, 111, 14), (179, 183, 110, 111), (183, 187, 109, 110), (187, 191, 108, 109), (12, 96, 176, 100), (100, 176, 177, 101), (101, 177, 178, 102), (102, 178, 179, 103), (96, 97, 180, 176), (176, 180, 181, 177), (177, 181, 182, 178), (178, 182, 183, 179), (97, 98, 184, 180), (180, 184, 185, 181), (181, 185, 186, 182), (182, 186, 187, 183), (98, 99, 188, 184), (184, 188, 189, 185), (185, 189, 190, 186), (186, 190, 191, 187), (99, 13, 104, 188), (188, 104, 105, 189), (189, 105, 106, 190), (190, 106, 107, 191), (91, 195, 71, 10), (195, 199, 70, 71), (199, 203, 69, 70), (203, 207, 68, 69), (3, 23, 192, 88), (88, 192, 193, 89), (89, 193, 194, 90), (90, 194, 195, 91), (23, 22, 196, 192), (192, 196, 197, 193), (193, 197, 198, 194), (194, 198, 199, 195), (22, 21, 200, 196), (196, 200, 201, 197), (197, 201, 202, 198), (198, 202, 203, 199), (21, 20, 204, 200), (200, 204, 205, 201), (201, 205, 206, 202), (202, 206, 207, 203), (20, 0, 87, 204), (204, 87, 86, 205), (205, 86, 85, 206), (206, 85, 84, 207), (83, 211, 72, 9), (211, 215, 73, 72), (215, 219, 74, 73), (219, 223, 75, 74), (1, 28, 208, 80), (80, 208, 209, 81), (81, 209, 210, 82), (82, 210, 211, 83), (28, 29, 212, 208), (208, 212, 213, 209), (209, 213, 214, 210), (210, 214, 215, 211), (29, 30, 216, 212), (212, 216, 217, 213), (213, 217, 218, 214), (214, 218, 219, 215), (30, 31, 220, 216), (216, 220, 221, 217), (217, 221, 222, 218), (218, 222, 223, 219), (31, 2, 95, 220), (220, 95, 94, 221), (221, 94, 93, 222), (222, 93, 92, 223), (92, 227, 76, 11), (227, 231, 77, 76), (231, 235, 78, 77), (235, 239, 79, 78), (2, 36, 224, 95), (95, 224, 225, 94), (94, 225, 226, 93), (93, 226, 227, 92), (36, 37, 228, 224), (224, 228, 229, 225), (225, 229, 230, 226), (226, 230, 231, 227), (37, 38, 232, 228), (228, 232, 233, 229), (229, 233, 234, 230), (230, 234, 235, 231), (38, 39, 236, 232), (232, 236, 237, 233), (233, 237, 238, 234), (234, 238, 239, 235), (39, 3, 88, 236), (236, 88, 89, 237), (237, 89, 90, 238), (238, 90, 91, 239), (116, 243, 103, 14), (243, 247, 102, 103), (247, 251, 101, 102), (251, 255, 100, 101), (10, 71, 240, 119), (119, 240, 241, 118), (118, 241, 242, 117), (117, 242, 243, 116), (71, 70, 244, 240), (240, 244, 245, 241), (241, 245, 246, 242), (242, 246, 247, 243), (70, 69, 248, 244), (244, 248, 249, 245), (245, 249, 250, 246), (246, 250, 251, 247), (69, 68, 252, 248), (248, 252, 253, 249), (249, 253, 254, 250), (250, 254, 255, 251), (68, 8, 112, 252), (252, 112, 113, 253), (253, 113, 114, 254), (254, 114, 115, 255), (55, 259, 47, 7), (259, 263, 46, 47), (263, 267, 45, 46), (267, 271, 44, 45), (4, 27, 256, 52), (52, 256, 257, 53), (53, 257, 258, 54), (54, 258, 259, 55), (27, 26, 260, 256), (256, 260, 261, 257), (257, 261, 262, 258), (258, 262, 263, 259), (26, 25, 264, 260), (260, 264, 265, 261), (261, 265, 266, 262), (262, 266, 267, 263), (25, 24, 268, 264), (264, 268, 269, 265), (265, 269, 270, 266), (266, 270, 271, 267), (24, 0, 20, 268), (268, 20, 21, 269), (269, 21, 22, 270), (270, 22, 23, 271), (39, 275, 44, 3), (275, 279, 45, 44), (279, 283, 46, 45), (283, 287, 47, 46), (2, 40, 272, 36), (36, 272, 273, 37), (37, 273, 274, 38), (38, 274, 275, 39), (40, 41, 276, 272), (272, 276, 277, 273), (273, 277, 278, 274), (274, 278, 279, 275), (41, 42, 280, 276), (276, 280, 281, 277), (277, 281, 282, 278), (278, 282, 283, 279), (42, 43, 284, 280), (280, 284, 285, 281), (281, 285, 286, 282), (282, 286, 287, 283), (43, 6, 60, 284), (284, 60, 61, 285), (285, 61, 62, 286), (286, 62, 63, 287), (31, 291, 40, 2), (291, 295, 41, 40), (295, 299, 42, 41), (299, 303, 43, 42), (1, 32, 288, 28), (28, 288, 289, 29), (29, 289, 290, 30), (30, 290, 291, 31), (32, 33, 292, 288), (288, 292, 293, 289), (289, 293, 294, 290), (290, 294, 295, 291), (33, 34, 296, 292), (292, 296, 297, 293), (293, 297, 298, 294), (294, 298, 299, 295), (34, 35, 300, 296), (296, 300, 301, 297), (297, 301, 302, 298), (298, 302, 303, 299), (35, 5, 56, 300), (300, 56, 57, 301), (301, 57, 58, 302), (302, 58, 59, 303), (19, 307, 32, 1), (307, 311, 33, 32), (311, 315, 34, 33), (315, 319, 35, 34), (0, 24, 304, 16), (16, 304, 305, 17), (17, 305, 306, 18), (18, 306, 307, 19), (24, 25, 308, 304), (304, 308, 309, 305), (305, 309, 310, 306), (306, 310, 311, 307), (25, 26, 312, 308), (308, 312, 313, 309), (309, 313, 314, 310), (310, 314, 315, 311), (26, 27, 316, 312), (312, 316, 317, 313), (313, 317, 318, 314), (314, 318, 319, 315), (27, 4, 48, 316), (316, 48, 49, 317), (317, 49, 50, 318), (318, 50, 51, 319), (51, 323, 56, 5), (323, 327, 57, 56), (327, 331, 58, 57), (331, 335, 59, 58), (4, 52, 320, 48), (48, 320, 321, 49), (49, 321, 322, 50), (50, 322, 323, 51), (52, 53, 324, 320), (320, 324, 325, 321), (321, 325, 326, 322), (322, 326, 327, 323), (53, 54, 328, 324), (324, 328, 329, 325), (325, 329, 330, 326), (326, 330, 331, 327), (54, 55, 332, 328), (328, 332, 333, 329), (329, 333, 334, 330), (330, 334, 335, 331), (55, 7, 63, 332), (332, 63, 62, 333), (333, 62, 61, 334), (334, 61, 60, 335), (84, 339, 64, 8), (339, 343, 65, 64), (343, 347, 66, 65), (347, 351, 67, 66), (0, 16, 336, 87), (87, 336, 337, 86), (86, 337, 338, 85), (85, 338, 339, 84), (16, 17, 340, 336), (336, 340, 341, 337), (337, 341, 342, 338), (338, 342, 343, 339), (17, 18, 344, 340), (340, 344, 345, 341), (341, 345, 346, 342), (342, 346, 347, 343), (18, 19, 348, 344), (344, 348, 349, 345), (345, 349, 350, 346), (346, 350, 351, 347), (19, 1, 80, 348), (348, 80, 81, 349), (349, 81, 82, 350), (350, 82, 83, 351)])
me_cube.materials.append(mat_material)
me_cube.use_remesh_preserve_volume = False
me_cube.use_remesh_preserve_attributes = False
me_cube.use_mirror_vertex_groups = False
me_cube.update()

# ---- objects
ob_rock_pillar__tall = bpy.data.objects.new('Rock_Pillar._Tall', me_cube_002)
ob_arch = bpy.data.objects.new('Arch', me_plane_001)
ob_stairs__straight = bpy.data.objects.new('Stairs, Straight', me_plane)
ob_rock_pillar = bpy.data.objects.new('Rock_Pillar', me_cube_007)
ob_rock_fence = bpy.data.objects.new('Rock_Fence', me_cube_001)
ob_ground = bpy.data.objects.new('Ground', me_cube)

# ---- transforms, parenting, visibility, modifiers, constraints
ob_rock_pillar__tall.location = (0.0, -5.0, 1.986e-08)
ob_rock_pillar__tall.rotation_euler = (1.571, -0.0, 0.0)
ob_rock_pillar__tall.scale = (5.0, 6.0, 1.0)
ob_rock_pillar__tall.lock_rotations_4d = False
ob_rock_pillar__tall.empty_display_type = 'ARROWS'
ob_rock_pillar__tall.lineart.crease_threshold = 0.0
ob_arch.location = (0.0, 0.0, 0.0)
ob_arch.lineart.crease_threshold = 0.0
ob_stairs__straight.location = (1.0, -6.0, 4.96e-09)
ob_stairs__straight.rotation_euler = (1.571, -0.0, 0.0)
ob_stairs__straight.scale = (0.5, 1.5, 0.5)
ob_stairs__straight.lineart.crease_threshold = 0.0
ob_rock_pillar.location = (5.0, -5.0, 1.986e-08)
ob_rock_pillar.rotation_euler = (1.571, -0.0, 0.0)
ob_rock_pillar.scale = (5.0, 5.0, 1.0)
ob_rock_pillar.lock_rotations_4d = False
ob_rock_pillar.empty_display_type = 'ARROWS'
ob_rock_pillar.lineart.crease_threshold = 0.0
ob_rock_fence.location = (3.0, -5.0, 2.682e-08)
ob_rock_fence.rotation_euler = (1.571, -0.0, 0.0)
ob_rock_fence.lock_rotations_4d = False
ob_rock_fence.empty_display_type = 'ARROWS'
ob_rock_fence.lineart.crease_threshold = 0.0
ob_ground.location = (0.0, 0.0, 0.0)
ob_ground.rotation_euler = (1.571, -0.0, 0.0)
ob_ground.scale = (5.0, 5.0, 1.0)
ob_ground.lock_rotations_4d = False
ob_ground.empty_display_type = 'ARROWS'
ob_ground.lineart.crease_threshold = 0.0

# ---- collection membership
col_collection_1.objects.link(ob_rock_pillar__tall)
col_collection_1.objects.link(ob_arch)
col_collection_1.objects.link(ob_stairs__straight)
col_collection_1.objects.link(ob_rock_pillar)
col_collection_1.objects.link(ob_rock_fence)
col_collection_1.objects.link(ob_ground)

# ---- scene / render settings (as saved in the file)
scene.frame_start = 1; scene.frame_end = 250; scene.frame_set(1)
scene.render.engine = 'BLENDER_EEVEE_NEXT'
scene.render.resolution_percentage = 50
scene.render.dither_intensity = 0.0
scene.cycles.use_denoising = False
scene.cycles.samples = 128
scene.cycles.sampling_pattern = 'TABULATED_SOBOL'
scene.cycles.light_sampling_threshold = 0.0
scene.cycles.use_adaptive_sampling = False
scene.cycles.use_light_tree = False
scene.cycles.blur_glossy = 0.0
scene.cycles.sample_clamp_indirect = 0.0
scene.view_settings.view_transform = 'Standard'
bpy.context.view_layer.update()

# ---- added for rendering (the .blend has no active camera and no usable light): camera, sun
cam_auto = bpy.data.cameras.new('AutoCamera')
cam_auto.lens = 50.0
cam_auto.sensor_width = 36.0
cam_auto.clip_end = 1000.0
ob_auto_camera = bpy.data.objects.new('AutoCamera', cam_auto)
scene.collection.objects.link(ob_auto_camera)
ob_auto_camera.location = (47.3607, -57.8328, 16.5152)
ob_auto_camera.rotation_euler = (1.09748, -7.21219e-08, 0.694738)
scene.camera = ob_auto_camera
light_auto_sun = bpy.data.lights.new('AutoSun', 'SUN')
light_auto_sun.energy = 3.0
light_auto_sun.angle = 0.0523599
ob_auto_sun = bpy.data.objects.new('AutoSun', light_auto_sun)
scene.collection.objects.link(ob_auto_sun)
ob_auto_sun.rotation_euler = (0.872665, 0.174533, 0.523599)
bpy.context.view_layer.update()
